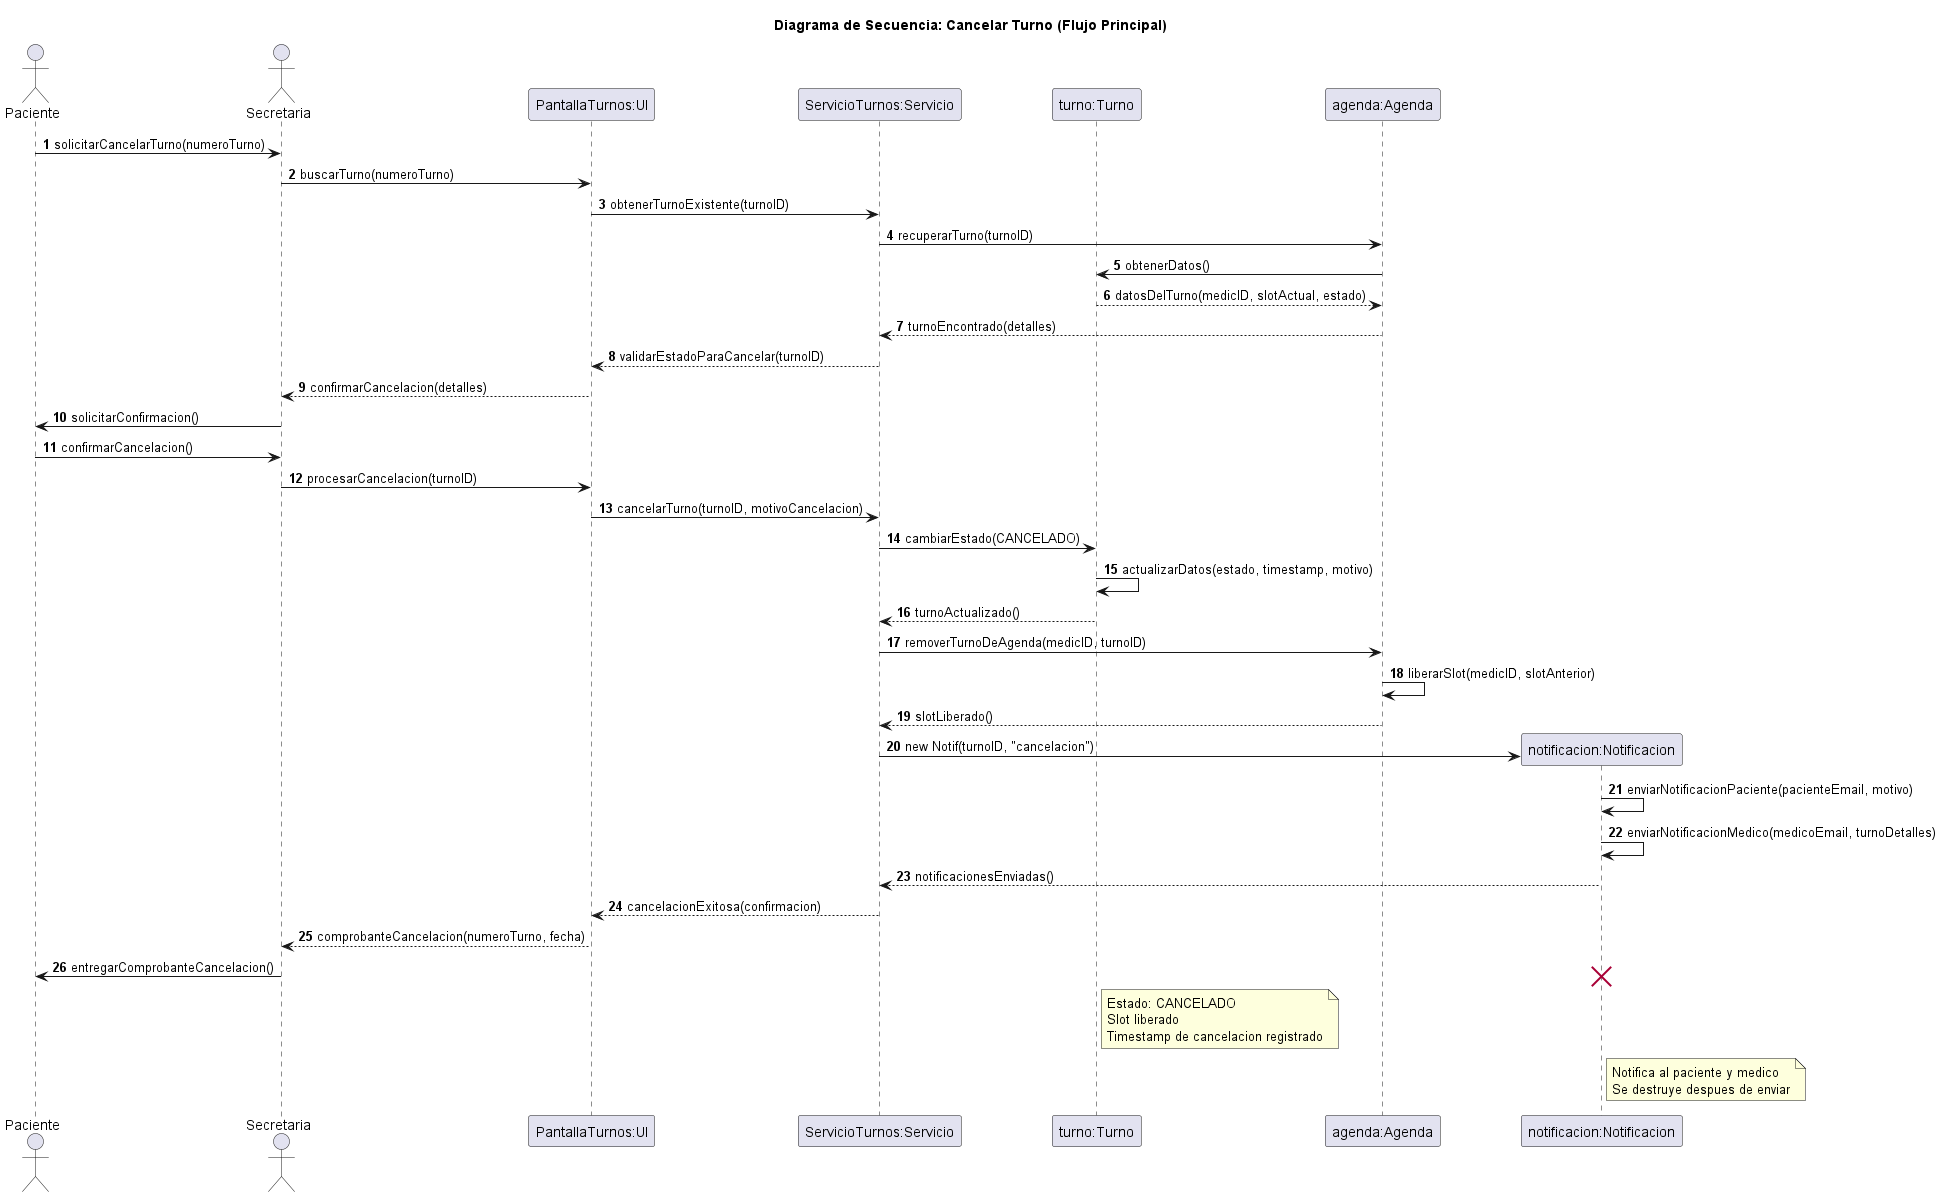

The diagram above was rendered by PlantUML. Its source (embedded in the PNG):
@startuml 05-secuencia-cancelar-turno-flujo-principal-03
title Diagrama de Secuencia: Cancelar Turno (Flujo Principal)

actor Paciente
actor Secretaria
participant "PantallaTurnos:UI" as UI
participant "ServicioTurnos:Servicio" as Servicio
participant "turno:Turno" as Turno
participant "agenda:Agenda" as Agenda
participant "notificacion:Notificacion" as Notif

autonumber

Paciente -> Secretaria: solicitarCancelarTurno(numeroTurno)
Secretaria -> UI: buscarTurno(numeroTurno)
UI -> Servicio: obtenerTurnoExistente(turnoID)
Servicio -> Agenda: recuperarTurno(turnoID)
Agenda -> Turno: obtenerDatos()
Turno --> Agenda: datosDelTurno(medicID, slotActual, estado)
Agenda --> Servicio: turnoEncontrado(detalles)
Servicio --> UI: validarEstadoParaCancelar(turnoID)
UI --> Secretaria: confirmarCancelacion(detalles)
Secretaria -> Paciente: solicitarConfirmacion()
Paciente -> Secretaria: confirmarCancelacion()
Secretaria -> UI: procesarCancelacion(turnoID)
UI -> Servicio: cancelarTurno(turnoID, motivoCancelacion)
Servicio -> Turno: cambiarEstado(CANCELADO)
Turno -> Turno: actualizarDatos(estado, timestamp, motivo)
Turno --> Servicio: turnoActualizado()
Servicio -> Agenda: removerTurnoDeAgenda(medicID, turnoID)
Agenda -> Agenda: liberarSlot(medicID, slotAnterior)
Agenda --> Servicio: slotLiberado()
create Notif
Servicio -> Notif: new Notif(turnoID, "cancelacion")
Notif -> Notif: enviarNotificacionPaciente(pacienteEmail, motivo)
Notif -> Notif: enviarNotificacionMedico(medicoEmail, turnoDetalles)
Notif --> Servicio: notificacionesEnviadas()
Servicio --> UI: cancelacionExitosa(confirmacion)
UI --> Secretaria: comprobanteCancelacion(numeroTurno, fecha)
Secretaria -> Paciente: entregarComprobanteCancelacion()

note right of Turno
  Estado: CANCELADO
  Slot liberado
  Timestamp de cancelacion registrado
end note

note right of Notif
  Notifica al paciente y medico
  Se destruye despues de enviar
end note

destroy Notif

@enduml